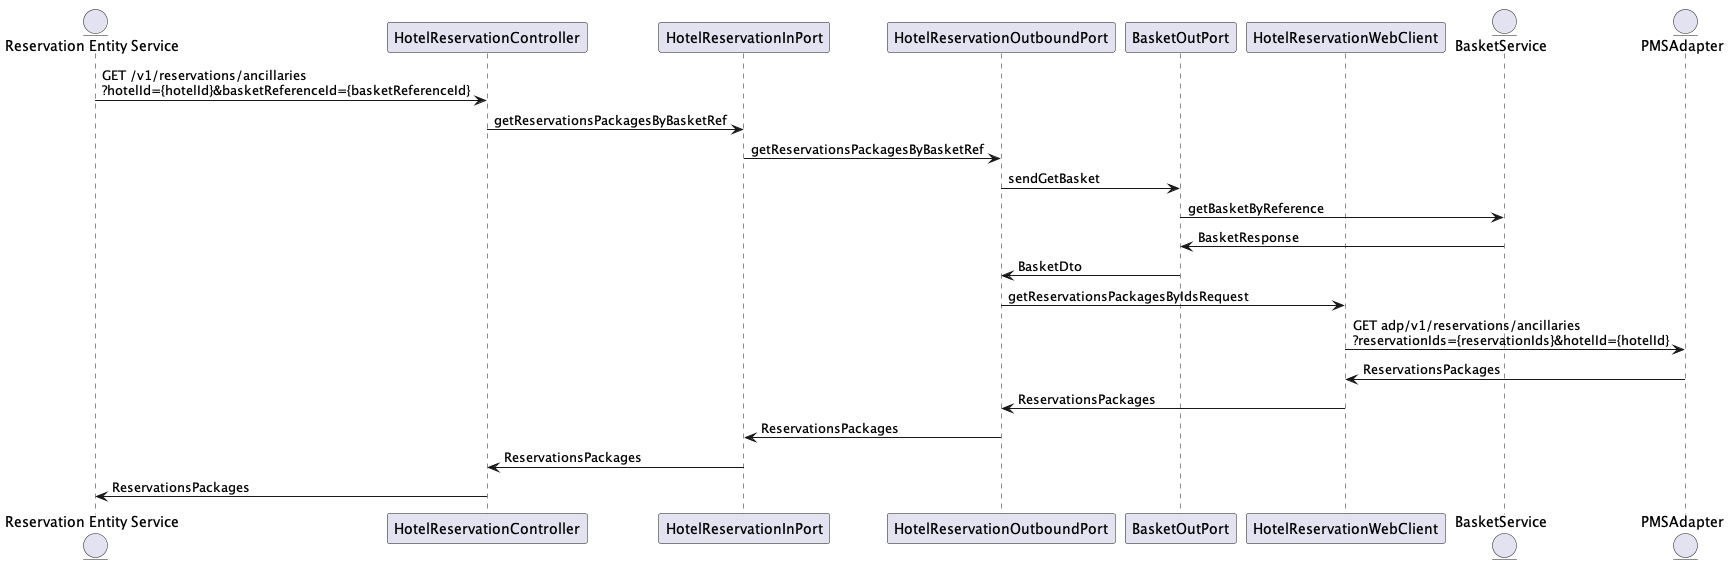

The diagram above was rendered by PlantUML. Its source (embedded in the PNG):
@startuml
entity "Reservation Entity Service" as A
participant HotelReservationController as Controller
participant HotelReservationInPort as InboundPort
participant HotelReservationOutboundPort as OutboundPort
participant BasketOutPort as BasketOutPort
participant HotelReservationWebClient as Webclient
entity BasketService as basket
entity PMSAdapter as PMSAdapter

A -> Controller: GET /v1/reservations/ancillaries\n?hotelId={hotelId}&basketReferenceId={basketReferenceId}
Controller -> InboundPort: getReservationsPackagesByBasketRef
InboundPort -> OutboundPort: getReservationsPackagesByBasketRef
OutboundPort -> BasketOutPort: sendGetBasket
BasketOutPort -> basket: getBasketByReference
basket -> BasketOutPort: BasketResponse
BasketOutPort -> OutboundPort: BasketDto
OutboundPort -> Webclient: getReservationsPackagesByIdsRequest
Webclient -> PMSAdapter: GET adp/v1/reservations/ancillaries\n?reservationIds={reservationIds}&hotelId={hotelId}

Webclient <- PMSAdapter: ReservationsPackages
OutboundPort <- Webclient: ReservationsPackages
InboundPort <- OutboundPort: ReservationsPackages
Controller <- InboundPort: ReservationsPackages
A <- Controller: ReservationsPackages
@enduml